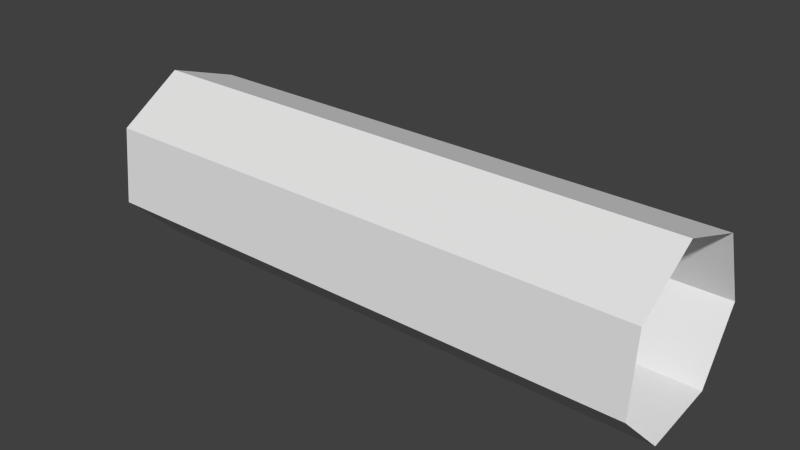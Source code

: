 # Source: joinedMesh.blend  (saved by Blender 2.60.0; exported with 4.5.12 LTS)
import bpy
from mathutils import Matrix  # noqa: F401  (used for matrix-valued properties, if any)

bpy.ops.wm.read_factory_settings(use_empty=True)
scene = bpy.context.scene
scene.name = 'Scene'

# ---- collections
col_collection_1 = bpy.data.collections.new('Collection 1'); scene.collection.children.link(col_collection_1)

# ---- world
world_world = bpy.data.worlds.new('World'); scene.world = world_world
world_world.color = (0.05088, 0.05088, 0.05088)
world_world.use_sun_shadow = False
world_world.sun_shadow_jitter_overblur = 0.0
world_world.cycles.sampling_method = 'MANUAL'
world_world.cycles.sample_map_resolution = 256

# ---- meshes
me_grid = bpy.data.meshes.new('Grid')
me_grid.from_pydata([(-3.141, 0.993, -0.1037), (-3.141, 0.7006, 0.7127), (-3.141, -0.1208, 0.9919), (-3.141, -0.8503, 0.5232), (-3.141, -0.9386, -0.3388), (-3.141, -0.3199, -0.9449), (-3.141, 0.5386, -0.84), (-2.244, -0.3199, -0.9449), (-2.244, -0.9386, -0.3388), (-2.244, -0.8503, 0.5232), (-2.244, -0.1208, 0.9919), (-2.244, 0.7006, 0.7127), (-2.244, 0.993, -0.1037), (-2.244, 0.5386, -0.84), (-1.346, 0.993, -0.1037), (-1.346, 0.7006, 0.7127), (-1.346, -0.1208, 0.9919), (-1.346, -0.8503, 0.5232), (-1.346, -0.9386, -0.3388), (-1.346, -0.3199, -0.9449), (-1.346, 0.5386, -0.84), (-0.4487, -0.3199, -0.9449), (-0.4487, -0.9386, -0.3388), (-0.4487, -0.8503, 0.5232), (-0.4487, -0.1208, 0.9919), (-0.4487, 0.7006, 0.7127), (-0.4487, 0.993, -0.1037), (-0.4487, 0.5386, -0.84), (0.4487, 0.993, -0.1037), (0.4487, 0.7006, 0.7127), (0.4487, -0.1208, 0.9919), (0.4487, -0.8503, 0.5232), (0.4487, -0.9386, -0.3388), (0.4487, -0.3199, -0.9449), (0.4487, 0.5386, -0.84), (1.346, -0.3199, -0.9449), (1.346, -0.9386, -0.3388), (1.346, -0.8503, 0.5232), (1.346, -0.1208, 0.9919), (1.346, 0.7006, 0.7127), (1.346, 0.993, -0.1037), (1.346, 0.5386, -0.84), (2.244, 0.993, -0.1037), (2.244, 0.7006, 0.7127), (2.244, -0.1208, 0.9919), (2.244, -0.8503, 0.5232), (2.244, -0.9386, -0.3388), (2.244, -0.3199, -0.9449), (2.244, 0.5386, -0.84), (3.141, -0.3199, -0.9449), (3.141, -0.9386, -0.3388), (3.141, -0.8503, 0.5232), (3.141, -0.1208, 0.9919), (3.141, 0.7006, 0.7127), (3.141, 0.993, -0.1037), (3.141, 0.5386, -0.84)], [], [(42, 55, 48), (42, 54, 55), (43, 54, 42), (43, 53, 54), (44, 53, 43), (44, 52, 53), (45, 52, 44), (45, 51, 52), (46, 51, 45), (46, 50, 51), (47, 50, 46), (47, 49, 50), (48, 49, 47), (48, 55, 49), (41, 47, 35), (41, 48, 47), (35, 46, 36), (35, 47, 46), (36, 45, 37), (36, 46, 45), (37, 44, 38), (37, 45, 44), (38, 43, 39), (38, 44, 43), (39, 42, 40), (39, 43, 42), (40, 48, 41), (40, 42, 48), (28, 41, 34), (28, 40, 41), (29, 40, 28), (29, 39, 40), (30, 39, 29), (30, 38, 39), (31, 38, 30), (31, 37, 38), (32, 37, 31), (32, 36, 37), (33, 36, 32), (33, 35, 36), (34, 35, 33), (34, 41, 35), (27, 33, 21), (27, 34, 33), (21, 32, 22), (21, 33, 32), (22, 31, 23), (22, 32, 31), (23, 30, 24), (23, 31, 30), (24, 29, 25), (24, 30, 29), (25, 28, 26), (25, 29, 28), (26, 34, 27), (26, 28, 34), (14, 27, 20), (14, 26, 27), (15, 26, 14), (15, 25, 26), (16, 25, 15), (16, 24, 25), (17, 24, 16), (17, 23, 24), (18, 23, 17), (18, 22, 23), (19, 22, 18), (19, 21, 22), (20, 21, 19), (20, 27, 21), (13, 19, 7), (13, 20, 19), (7, 18, 8), (7, 19, 18), (8, 17, 9), (8, 18, 17), (9, 16, 10), (9, 17, 16), (10, 15, 11), (10, 16, 15), (11, 14, 12), (11, 15, 14), (12, 20, 13), (12, 14, 20), (0, 13, 6), (0, 12, 13), (12, 0, 1), (1, 11, 12), (2, 11, 1), (2, 10, 11), (3, 10, 2), (3, 9, 10), (4, 9, 3), (4, 8, 9), (5, 8, 4), (5, 7, 8), (6, 7, 5), (6, 13, 7)])
me_grid.use_remesh_preserve_volume = False
me_grid.use_remesh_preserve_attributes = False
me_grid.use_mirror_vertex_groups = False
me_grid.update()

# ---- objects
ob_grid = bpy.data.objects.new('Grid', me_grid)

# ---- transforms, parenting, visibility, modifiers, constraints
ob_grid.location = (0.0, 0.0, 0.0)
ob_grid.lineart.crease_threshold = 0.0

# ---- collection membership
col_collection_1.objects.link(ob_grid)

# ---- scene / render settings (as saved in the file)
scene.frame_start = 1; scene.frame_end = 250; scene.frame_set(1)
scene.render.engine = 'BLENDER_EEVEE_NEXT'
scene.render.image_settings.color_mode = 'RGB'
scene.render.image_settings.compression = 90
scene.render.resolution_percentage = 50
scene.render.dither_intensity = 0.0
scene.render.bake_margin = 2
scene.render.bake_bias = 0.0
scene.cycles.use_denoising = False
scene.cycles.samples = 10
scene.cycles.sampling_pattern = 'TABULATED_SOBOL'
scene.cycles.light_sampling_threshold = 0.0
scene.cycles.use_adaptive_sampling = False
scene.cycles.use_light_tree = False
scene.cycles.blur_glossy = 0.0
scene.cycles.volume_bounces = 1
scene.cycles.pixel_filter_type = 'GAUSSIAN'
scene.cycles.sample_clamp_indirect = 0.0
scene.view_settings.view_transform = 'Standard'
bpy.context.view_layer.update()

# ---- added for rendering (the .blend has no active camera and no usable light): camera, sun
cam_auto = bpy.data.cameras.new('AutoCamera')
cam_auto.lens = 50.0
cam_auto.sensor_width = 36.0
cam_auto.clip_end = 1000.0
ob_auto_camera = bpy.data.objects.new('AutoCamera', cam_auto)
scene.collection.objects.link(ob_auto_camera)
ob_auto_camera.location = (6.33936, -7.58, 5.09495)
ob_auto_camera.rotation_euler = (1.09748, -7.21219e-08, 0.694738)
scene.camera = ob_auto_camera
light_auto_sun = bpy.data.lights.new('AutoSun', 'SUN')
light_auto_sun.energy = 3.0
light_auto_sun.angle = 0.0523599
ob_auto_sun = bpy.data.objects.new('AutoSun', light_auto_sun)
scene.collection.objects.link(ob_auto_sun)
ob_auto_sun.rotation_euler = (0.872665, 0.174533, 0.523599)
bpy.context.view_layer.update()
